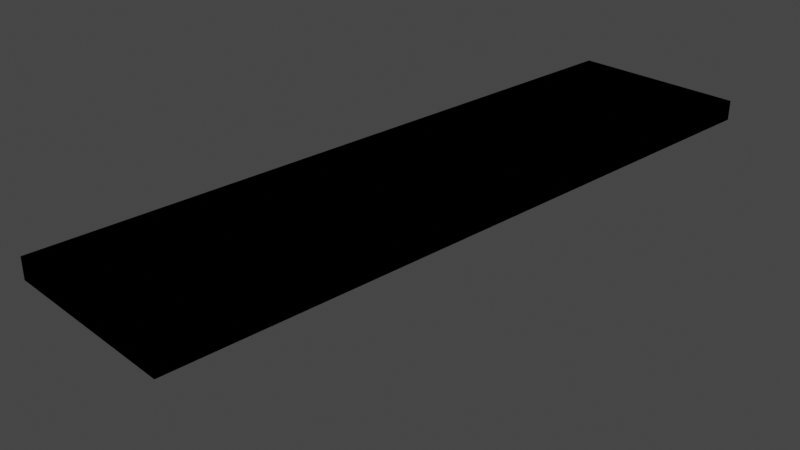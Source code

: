 # Source: TECLADO.blend  (saved by Blender 3.2.14; exported with 4.5.12 LTS)
import bpy
from mathutils import Matrix  # noqa: F401  (used for matrix-valued properties, if any)

bpy.ops.wm.read_factory_settings(use_empty=True)
scene = bpy.context.scene
scene.name = 'Scene'

# ---- collections
col_collection = bpy.data.collections.new('Collection'); scene.collection.children.link(col_collection)

# ---- materials (node trees are filled in below, after node groups)
mat_material = bpy.data.materials.new('Material')
mat_material.alpha_threshold = 0.0
mat_material.use_transparent_shadow = False
mat_material.line_color = (0.0, 0.0, 0.0, 1.0)
mat_k = bpy.data.materials.new('k')
mat_k.use_transparent_shadow = False
mat_materiais = bpy.data.materials.new('Materiais')
mat_materiais.use_transparent_shadow = False

# ---- material node trees
mat_material.use_nodes = True; mat_material.node_tree.nodes.clear()
_N = mat_material.node_tree.nodes; _L = mat_material.node_tree.links
n0 = _N.new('ShaderNodeOutputMaterial'); n0.name = 'Material Output'; n0.location = (300, 300)
n1 = _N.new('ShaderNodeBsdfPrincipled'); n1.name = 'Principled BSDF'; n1.location = (10, 300)
n1.distribution = 'GGX'
n1.subsurface_method = 'RANDOM_WALK_SKIN'
n1.inputs[0].default_value = (0.0, 0.0, 0.0, 1.0)
n1.inputs[2].default_value = 0.4
n1.inputs[3].default_value = 1.45
n1.inputs[27].default_value = (0.0, 0.0, 0.0, 1.0)
n1.inputs[28].default_value = 1.0
_L.new(n1.outputs[0], n0.inputs[0])
n0.is_active_output = True
mat_k.use_nodes = True; mat_k.node_tree.nodes.clear()
_N = mat_k.node_tree.nodes; _L = mat_k.node_tree.links
n0 = _N.new('ShaderNodeBsdfPrincipled'); n0.name = 'Principled BSDF'; n0.location = (10, 300)
n0.distribution = 'GGX'
n0.subsurface_method = 'RANDOM_WALK_SKIN'
n0.inputs[0].default_value = (0.8, 0.0, 0.2151, 1.0)
n0.inputs[3].default_value = 1.45
n0.inputs[27].default_value = (0.0, 0.0, 0.0, 1.0)
n0.inputs[28].default_value = 1.0
n1 = _N.new('ShaderNodeOutputMaterial'); n1.name = 'Material Output'; n1.location = (300, 300)
_L.new(n0.outputs[0], n1.inputs[0])
n1.is_active_output = True
mat_materiais.use_nodes = True; mat_materiais.node_tree.nodes.clear()
_N = mat_materiais.node_tree.nodes; _L = mat_materiais.node_tree.links
n0 = _N.new('ShaderNodeBsdfPrincipled'); n0.name = 'Principled BSDF'; n0.location = (10, 300)
n0.distribution = 'GGX'
n0.subsurface_method = 'RANDOM_WALK_SKIN'
n0.inputs[0].default_value = (0.008138, 0.003309, 0.01881, 1.0)
n0.inputs[3].default_value = 1.45
n0.inputs[27].default_value = (0.0, 0.0, 0.0, 1.0)
n0.inputs[28].default_value = 1.0
n1 = _N.new('ShaderNodeOutputMaterial'); n1.name = 'Material Output'; n1.location = (300, 300)
_L.new(n0.outputs[0], n1.inputs[0])
n1.is_active_output = True

# ---- world
world_world = bpy.data.worlds.new('World'); scene.world = world_world
world_world.use_nodes = True; world_world.node_tree.nodes.clear()
_N = world_world.node_tree.nodes; _L = world_world.node_tree.links
n0 = _N.new('ShaderNodeOutputWorld'); n0.name = 'World Output'; n0.location = (300, 300)
n1 = _N.new('ShaderNodeBackground'); n1.name = 'Background'; n1.location = (10, 300)
n1.inputs[0].default_value = (0.05088, 0.05088, 0.05088, 1.0)
_L.new(n1.outputs[0], n0.inputs[0])
n0.is_active_output = True
world_world.color = (0.05088, 0.05088, 0.05088)
world_world.use_sun_shadow = False
world_world.sun_shadow_jitter_overblur = 0.0

# ---- cameras
cam_camera = bpy.data.cameras.new('Camera')
cam_camera.clip_end = 100.0
cam_camera.ortho_scale = 7.314

# ---- lights
light_light = bpy.data.lights.new('Light', 'POINT')
light_light.transmission_factor = 0.0
light_light.energy = 1000.0
light_light.shadow_soft_size = 0.1
light_light.shadow_maximum_resolution = 0.006
light_light.use_absolute_resolution = True

# ---- meshes
me_cube = bpy.data.meshes.new('Cube')
me_cube.from_pydata([(1.309, 3.893, 0.635), (1.309, 3.893, 0.4088), (1.309, -3.648, 0.635), (1.309, -3.648, 0.4088), (-0.6915, 3.893, 0.635), (-0.6915, 3.893, 0.4088), (-0.6915, -3.648, 0.635), (-0.6915, -3.648, 0.4088), (1.309, 3.893, 0.635), (1.309, 3.893, 0.4088), (1.309, -3.648, 0.635), (1.309, -3.648, 0.4088), (-0.6915, 3.893, 0.635), (-0.6915, 3.893, 0.4088), (-0.6915, -3.648, 0.635), (-0.6915, -3.648, 0.4088), (1.082, -3.421, 0.635), (-0.4651, -3.421, 0.635), (1.082, 3.667, 0.635), (-0.4651, 3.667, 0.635), (1.309, -3.648, 0.635), (-0.6915, -3.648, 0.635), (1.309, 3.893, 0.635), (-0.6915, 3.893, 0.635), (1.082, -3.421, 0.635), (-0.4651, -3.421, 0.635), (1.082, 3.667, 0.635), (-0.4651, 3.667, 0.635), (1.082, -3.421, 0.635), (-0.4651, -3.421, 0.635), (1.082, 3.667, 0.635), (-0.4651, 3.667, 0.635), (1.082, -3.421, 0.635), (-0.4651, -3.421, 0.635), (1.082, 3.667, 0.635), (-0.4651, 3.667, 0.635), (0.8938, -3.423, 0.5785), (-0.6536, -3.423, 0.5785), (0.8938, 3.666, 0.5785), (-0.6536, 3.666, 0.5785)], [], [(0, 2, 6, 4), (3, 7, 6, 2), (7, 5, 4, 6), (5, 7, 3, 1), (1, 3, 2, 0), (5, 1, 0, 4), (12, 14, 21, 23), (11, 10, 14, 15), (15, 14, 12, 13), (13, 9, 11, 15), (9, 8, 10, 11), (13, 12, 8, 9), (18, 19, 27, 26), (10, 8, 22, 20), (8, 12, 23, 22), (14, 10, 20, 21), (16, 17, 21, 20), (18, 16, 20, 22), (17, 19, 23, 21), (19, 18, 22, 23), (16, 18, 26, 24), (19, 17, 25, 27), (17, 16, 24, 25), (30, 28, 29, 31), (34, 35, 39, 38), (30, 31, 35, 34), (28, 30, 34, 32), (31, 29, 33, 35), (29, 28, 32, 33), (38, 39, 37, 36), (32, 34, 38, 36), (35, 33, 37, 39), (33, 32, 36, 37)])
me_cube.polygons.foreach_set('material_index', [0, 0, 0, 0, 0, 0, 0, 1, 1, 0, 1, 1, 0, 0, 0, 0, 0, 0, 0, 0, 0, 0, 0, 2, 0, 0, 0, 0, 0, 0, 0, 0, 0])
_uv = me_cube.uv_layers.new(name='UVMap')
_uv.uv.foreach_set('vector', [0.625, 0.5, 0.625, 0.75, 0.875, 0.75, 0.875, 0.5, 0.375, 0.75, 0.375, 1.0, 0.625, 1.0, 0.625, 0.75, 0.375, 0.0, 0.375, 0.25, 0.625, 0.25, 0.625, 0.0, 0.125, 0.5, 0.125, 0.75, 0.375, 0.75, 0.375, 0.5, 0.375, 0.5, 0.375, 0.75, 0.625, 0.75, 0.625, 0.5, 0.375, 0.25, 0.375, 0.5, 0.625, 0.5, 0.625, 0.25, 0.625, 0.25, 0.625, 0.0, 0.625, 0.0, 0.625, 0.25, 0.375, 0.75, 0.625, 0.75, 0.625, 1.0, 0.375, 1.0, 0.375, 0.0, 0.625, 0.0, 0.625, 0.25, 0.375, 0.25, 0.125, 0.5, 0.375, 0.5, 0.375, 0.75, 0.125, 0.75, 0.375, 0.5, 0.625, 0.5, 0.625, 0.75, 0.375, 0.75, 0.375, 0.25, 0.625, 0.25, 0.625, 0.5, 0.375, 0.5, 0.6533, 0.5075, 0.8467, 0.5075, 0.8467, 0.5075, 0.6533, 0.5075, 0.625, 0.75, 0.625, 0.5, 0.625, 0.5, 0.625, 0.75, 0.625, 0.5, 0.625, 0.25, 0.625, 0.25, 0.625, 0.5, 0.625, 1.0, 0.625, 0.75, 0.625, 0.75, 0.625, 1.0, 0.6533, 0.7425, 0.8467, 0.7425, 0.875, 0.75, 0.625, 0.75, 0.6533, 0.5075, 0.6533, 0.7425, 0.625, 0.75, 0.625, 0.5, 0.8467, 0.7425, 0.8467, 0.5075, 0.875, 0.5, 0.875, 0.75, 0.8467, 0.5075, 0.6533, 0.5075, 0.625, 0.5, 0.875, 0.5, 0.6533, 0.7425, 0.6533, 0.5075, 0.6533, 0.5075, 0.6533, 0.7425, 0.8467, 0.5075, 0.8467, 0.7425, 0.8467, 0.7425, 0.8467, 0.5075, 0.8467, 0.7425, 0.6533, 0.7425, 0.6533, 0.7425, 0.8467, 0.7425, 0.6533, 0.5075, 0.6533, 0.7425, 0.8467, 0.7425, 0.8467, 0.5075, 0.6533, 0.5075, 0.8467, 0.5075, 0.8467, 0.5075, 0.6533, 0.5075, 0.6533, 0.5075, 0.8467, 0.5075, 0.8467, 0.5075, 0.6533, 0.5075, 0.6533, 0.7425, 0.6533, 0.5075, 0.6533, 0.5075, 0.6533, 0.7425, 0.8467, 0.5075, 0.8467, 0.7425, 0.8467, 0.7425, 0.8467, 0.5075, 0.8467, 0.7425, 0.6533, 0.7425, 0.6533, 0.7425, 0.8467, 0.7425, 0.6533, 0.5075, 0.8467, 0.5075, 0.8467, 0.7425, 0.6533, 0.7425, 0.6533, 0.7425, 0.6533, 0.5075, 0.6533, 0.5075, 0.6533, 0.7425, 0.8467, 0.5075, 0.8467, 0.7425, 0.8467, 0.7425, 0.8467, 0.5075, 0.8467, 0.7425, 0.6533, 0.7425, 0.6533, 0.7425, 0.8467, 0.7425])
me_cube.materials.append(mat_material)
me_cube.materials.append(mat_k)
me_cube.materials.append(mat_materiais)
me_cube.use_mirror_vertex_groups = False
me_cube.update()

# ---- objects
ob_cube = bpy.data.objects.new('Cube', me_cube)
ob_light = bpy.data.objects.new('Light', light_light)
ob_camera = bpy.data.objects.new('Camera', cam_camera)

# ---- transforms, parenting, visibility, modifiers, constraints
ob_cube.location = (0.0, 0.0, 0.0)
ob_cube.lock_rotations_4d = False
ob_cube.empty_display_type = 'ARROWS'
ob_cube.lineart.crease_threshold = 0.0
ob_light.location = (4.076, 1.005, 5.904)
ob_light.rotation_euler = (0.6503, 0.05522, 1.866)
ob_light.lock_rotations_4d = False
ob_light.empty_display_type = 'ARROWS'
ob_light.color = (0.0, 0.0, 0.0, 0.0)
ob_light.lineart.crease_threshold = 0.0
ob_camera.location = (7.359, -6.926, 4.958)
ob_camera.rotation_euler = (1.109, 0.0, 0.8149)
ob_camera.lock_rotations_4d = False
ob_camera.empty_display_type = 'ARROWS'
ob_camera.color = (0.0, 0.0, 0.0, 0.0)
ob_camera.display_type = 'WIRE'
ob_camera.lineart.crease_threshold = 0.0

# ---- collection membership
col_collection.objects.link(ob_cube)
col_collection.objects.link(ob_light)
col_collection.objects.link(ob_camera)

# ---- scene / render settings (as saved in the file)
scene.camera = ob_camera
scene.frame_start = 1; scene.frame_end = 250; scene.frame_set(1)
scene.render.engine = 'BLENDER_EEVEE_NEXT'
scene.cycles.sampling_pattern = 'TABULATED_SOBOL'
scene.cycles.use_light_tree = False
scene.view_settings.view_transform = 'Filmic'
bpy.context.view_layer.update()
